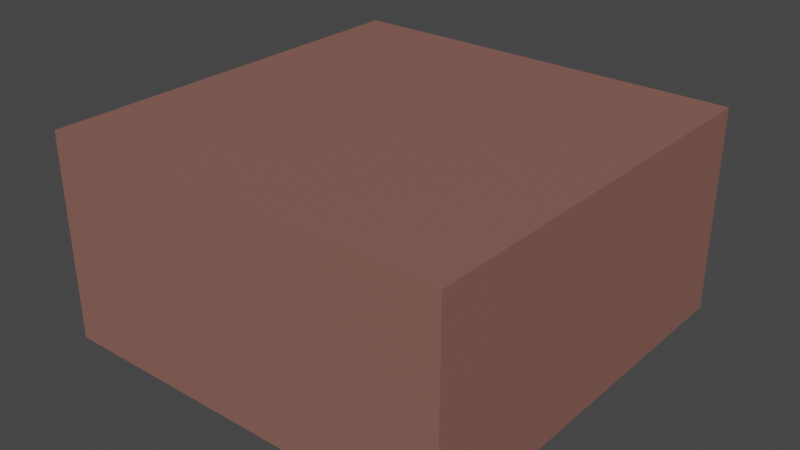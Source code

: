 # Source: platform_low.blend  (saved by Blender 3.4.6; exported with 4.5.12 LTS)
import bpy
from mathutils import Matrix  # noqa: F401  (used for matrix-valued properties, if any)

bpy.ops.wm.read_factory_settings(use_empty=True)
scene = bpy.context.scene
scene.name = 'Scene'

# ---- materials (node trees are filled in below, after node groups)
mat_material = bpy.data.materials.new('Material')
mat_material.alpha_threshold = 0.0
mat_material.use_transparent_shadow = False
mat_material.roughness = 0.5
mat_material.line_color = (0.0, 0.0, 0.0, 1.0)

# ---- material node trees
mat_material.use_nodes = True; mat_material.node_tree.nodes.clear()
_N = mat_material.node_tree.nodes; _L = mat_material.node_tree.links
n0 = _N.new('ShaderNodeOutputMaterial'); n0.name = 'Material Output'; n0.location = (300, 300)
n1 = _N.new('ShaderNodeBsdfPrincipled'); n1.name = 'Principled BSDF'; n1.location = (10, 300)
n1.distribution = 'GGX'
n1.subsurface_method = 'RANDOM_WALK_SKIN'
n1.inputs[0].default_value = (0.2641, 0.1198, 0.09694, 1.0)
n1.inputs[3].default_value = 1.45
n1.inputs[27].default_value = (0.0, 0.0, 0.0, 1.0)
n1.inputs[28].default_value = 1.0
_L.new(n1.outputs[0], n0.inputs[0])
n0.is_active_output = True

# ---- world
world_world = bpy.data.worlds.new('World'); scene.world = world_world
world_world.use_nodes = True; world_world.node_tree.nodes.clear()
_N = world_world.node_tree.nodes; _L = world_world.node_tree.links
n0 = _N.new('ShaderNodeOutputWorld'); n0.name = 'World Output'; n0.location = (300, 300)
n1 = _N.new('ShaderNodeBackground'); n1.name = 'Background'; n1.location = (10, 300)
n1.inputs[0].default_value = (0.05088, 0.05088, 0.05088, 1.0)
_L.new(n1.outputs[0], n0.inputs[0])
n0.is_active_output = True
world_world.color = (0.05088, 0.05088, 0.05088)
world_world.use_sun_shadow = False
world_world.sun_shadow_jitter_overblur = 0.0

# ---- meshes
me_mesh = bpy.data.meshes.new('mesh')
me_mesh.from_pydata([(1.0, 1.0, 1.0), (1.0, 1.0, 0.0), (1.0, -1.0, 1.0), (1.0, -1.0, 0.0), (-1.0, 1.0, 1.0), (-1.0, 1.0, 0.0), (-1.0, -1.0, 1.0), (-1.0, -1.0, 0.0)], [], [(0, 4, 6, 2), (3, 2, 6, 7), (7, 6, 4, 5), (5, 1, 3, 7), (1, 0, 2, 3), (5, 4, 0, 1)])
_uv = me_mesh.uv_layers.new(name='UVMap')
_uv.uv.foreach_set('vector', [0.625, 0.5, 0.875, 0.5, 0.875, 0.75, 0.625, 0.75, 0.375, 0.75, 0.625, 0.75, 0.625, 1.0, 0.375, 1.0, 0.375, 0.0, 0.625, 0.0, 0.625, 0.25, 0.375, 0.25, 0.125, 0.5, 0.375, 0.5, 0.375, 0.75, 0.125, 0.75, 0.375, 0.5, 0.625, 0.5, 0.625, 0.75, 0.375, 0.75, 0.375, 0.25, 0.625, 0.25, 0.625, 0.5, 0.375, 0.5])
me_mesh.materials.append(mat_material)
me_mesh.use_mirror_vertex_groups = False
me_mesh.update()

# ---- objects
ob_platform_low = bpy.data.objects.new('platform_low', me_mesh)

# ---- transforms, parenting, visibility, modifiers, constraints
ob_platform_low.location = (0.0, 0.0, 0.0)
ob_platform_low.lock_rotations_4d = False
ob_platform_low.empty_display_type = 'ARROWS'
ob_platform_low.lineart.crease_threshold = 0.0

# ---- collection membership
scene.collection.objects.link(ob_platform_low)

# ---- scene / render settings (as saved in the file)
scene.frame_start = 1; scene.frame_end = 250; scene.frame_set(1)
scene.render.engine = 'BLENDER_EEVEE_NEXT'
scene.cycles.sampling_pattern = 'TABULATED_SOBOL'
scene.cycles.use_light_tree = False
scene.view_settings.view_transform = 'Filmic'
bpy.context.view_layer.update()

# ---- added for rendering (the .blend has no active camera and no usable light): camera, sun
cam_auto = bpy.data.cameras.new('AutoCamera')
cam_auto.lens = 50.0
cam_auto.sensor_width = 36.0
cam_auto.clip_end = 1000.0
ob_auto_camera = bpy.data.objects.new('AutoCamera', cam_auto)
scene.collection.objects.link(ob_auto_camera)
ob_auto_camera.location = (2.77567, -3.33081, 2.72054)
ob_auto_camera.rotation_euler = (1.09748, -7.21219e-08, 0.694738)
scene.camera = ob_auto_camera
light_auto_sun = bpy.data.lights.new('AutoSun', 'SUN')
light_auto_sun.energy = 3.0
light_auto_sun.angle = 0.0523599
ob_auto_sun = bpy.data.objects.new('AutoSun', light_auto_sun)
scene.collection.objects.link(ob_auto_sun)
ob_auto_sun.rotation_euler = (0.872665, 0.174533, 0.523599)
bpy.context.view_layer.update()
